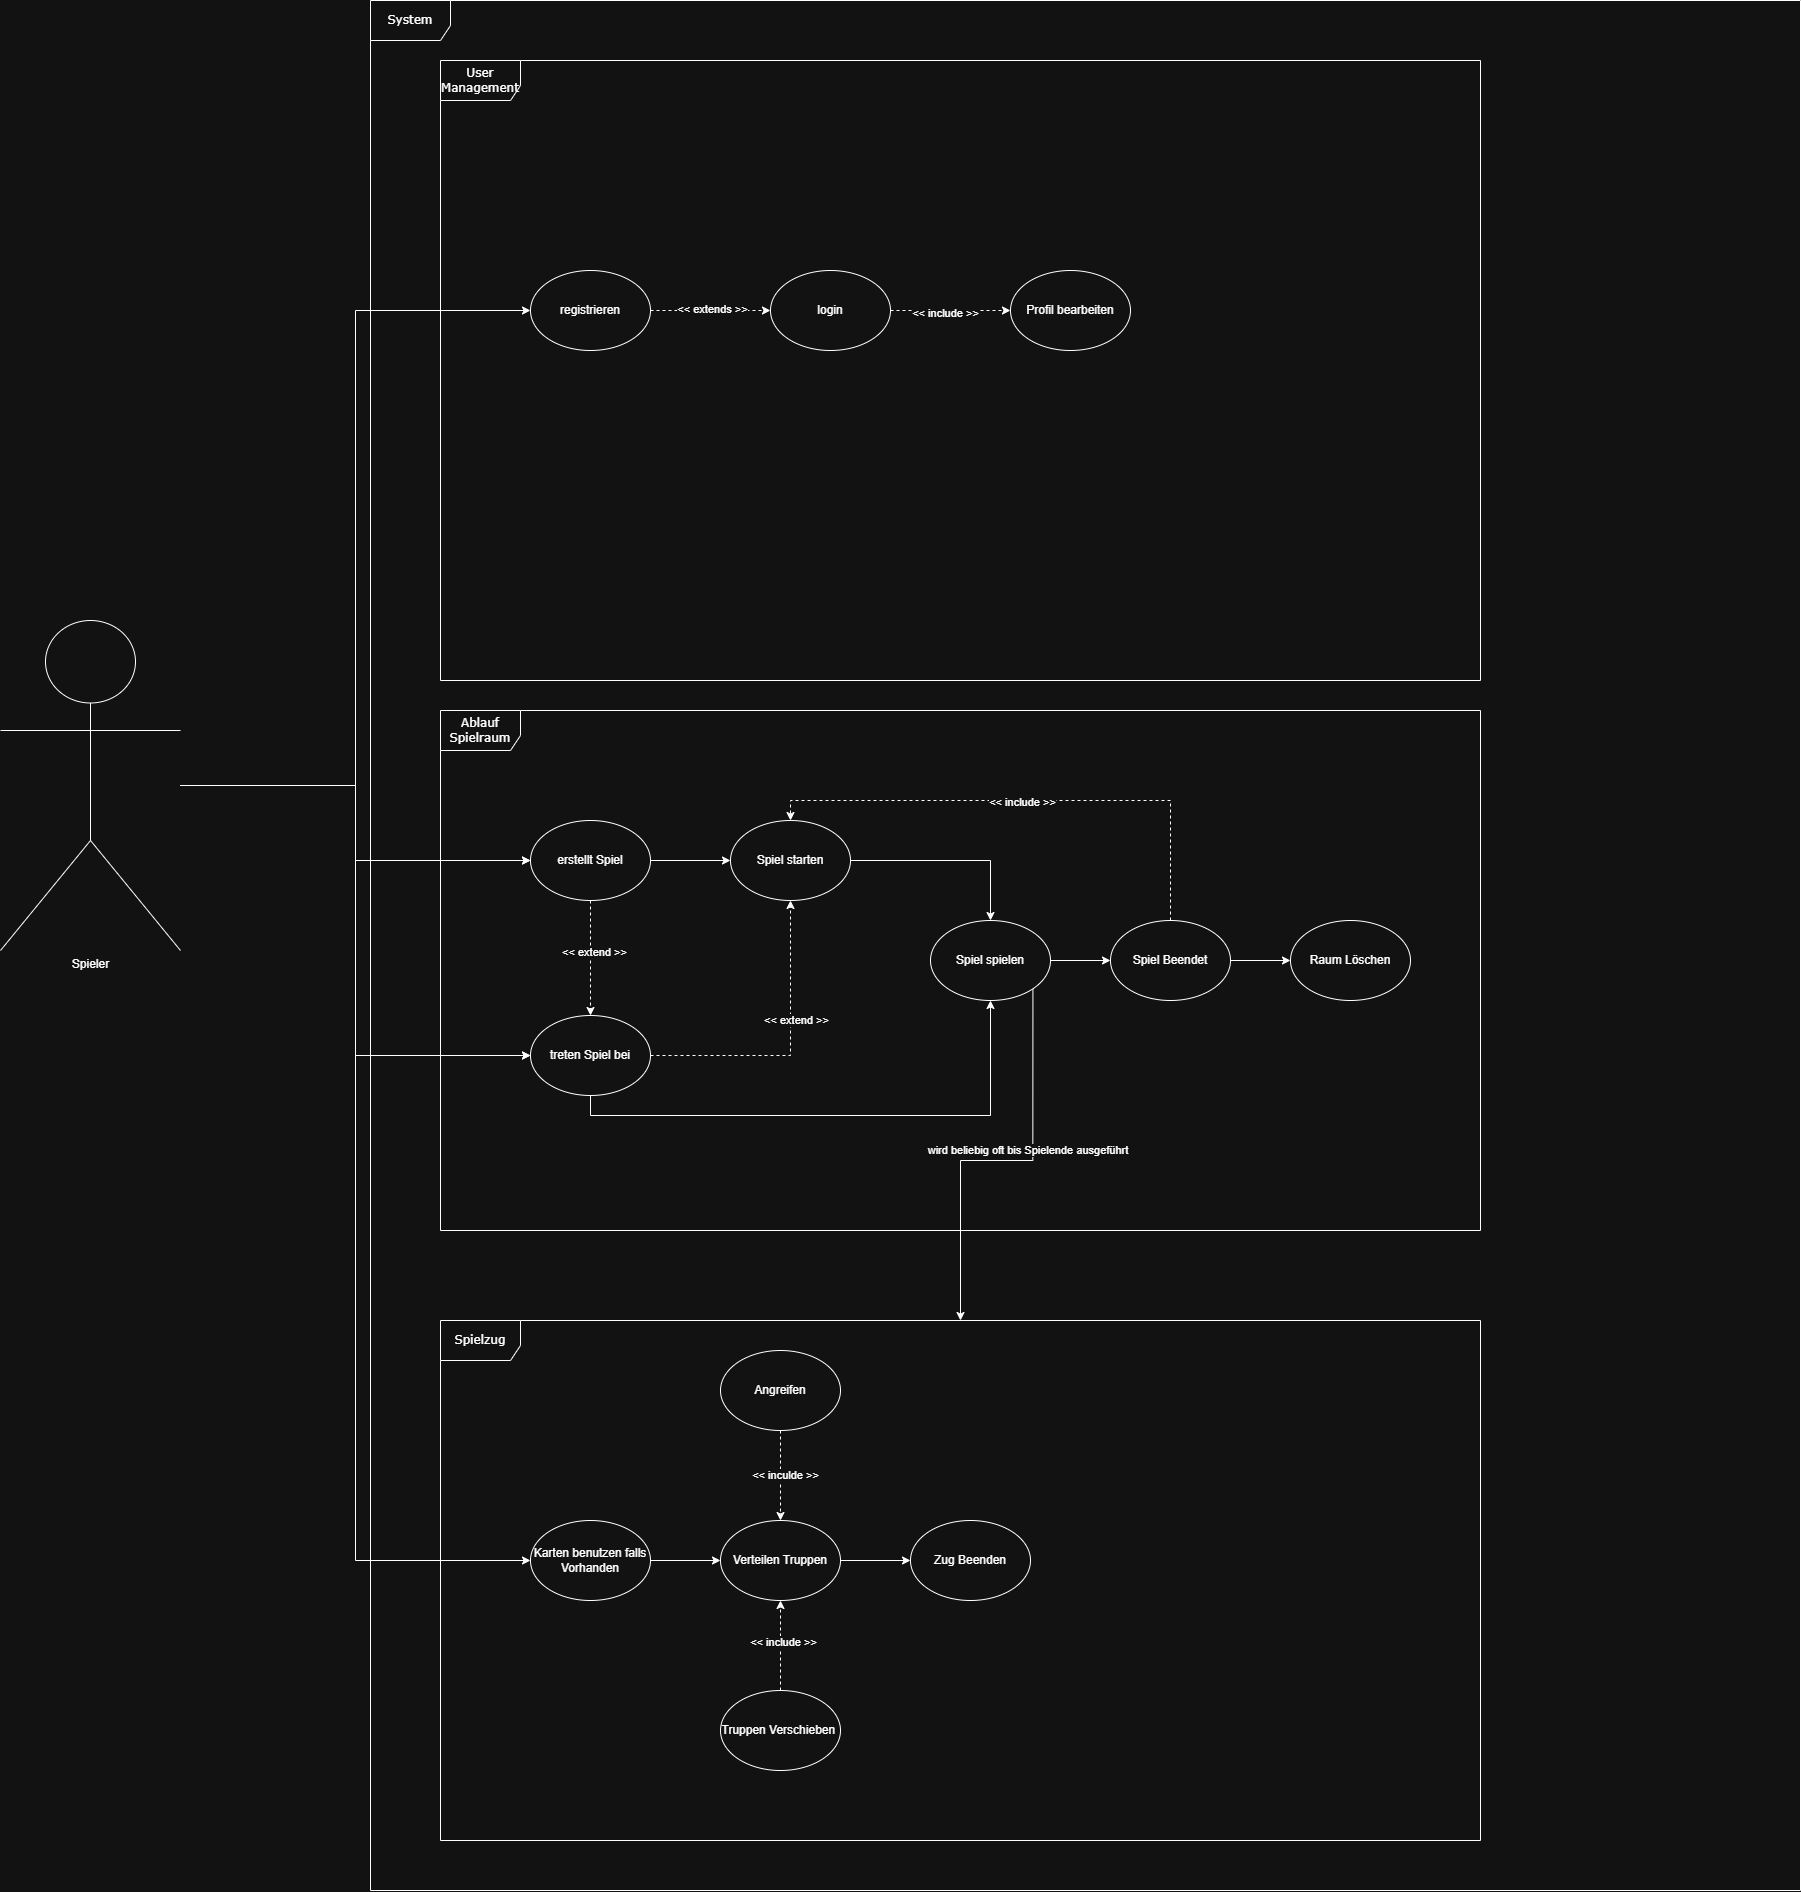

The diagram above was exported from draw.io. Its source (the exported page's mxGraphModel, read from the mxfile embedded in the PNG):
<mxGraphModel dx="5353" dy="2840" grid="1" gridSize="10" guides="1" tooltips="1" connect="1" arrows="1" fold="1" page="1" pageScale="1" pageWidth="1100" pageHeight="850" background="none" math="0" shadow="0">
  <root>
    <mxCell id="0" />
    <mxCell id="1" parent="0" />
    <mxCell id="a6ub64IX7jiLTefBfmLX-2" value="System" style="shape=umlFrame;whiteSpace=wrap;html=1;rounded=1;shadow=0;comic=0;labelBackgroundColor=none;strokeWidth=1;fontFamily=Verdana;fontSize=12;align=center;width=80;height=40;" parent="1" vertex="1">
      <mxGeometry x="-1000" y="-700" width="1430" height="1890" as="geometry" />
    </mxCell>
    <mxCell id="a6ub64IX7jiLTefBfmLX-3" value="User Management" style="shape=umlFrame;whiteSpace=wrap;html=1;rounded=1;shadow=0;comic=0;labelBackgroundColor=none;strokeWidth=1;fontFamily=Verdana;fontSize=12;align=center;width=80;height=40;" parent="1" vertex="1">
      <mxGeometry x="-930" y="-640" width="1040" height="620" as="geometry" />
    </mxCell>
    <mxCell id="2a3bc250acf0617d-8" value="Ablauf Spielraum" style="shape=umlFrame;whiteSpace=wrap;html=1;rounded=1;shadow=0;comic=0;labelBackgroundColor=none;strokeWidth=1;fontFamily=Verdana;fontSize=12;align=center;width=80;height=40;" parent="1" vertex="1">
      <mxGeometry x="-930" y="10" width="1040" height="520" as="geometry" />
    </mxCell>
    <mxCell id="WiuhCy6aGCA2IpkEdTE1-57" style="edgeStyle=orthogonalEdgeStyle;rounded=0;orthogonalLoop=1;jettySize=auto;html=1;" parent="1" target="WiuhCy6aGCA2IpkEdTE1-18" edge="1">
      <mxGeometry relative="1" as="geometry">
        <mxPoint x="-950.0000000000002" y="160" as="sourcePoint" />
      </mxGeometry>
    </mxCell>
    <mxCell id="WiuhCy6aGCA2IpkEdTE1-59" style="edgeStyle=orthogonalEdgeStyle;rounded=0;orthogonalLoop=1;jettySize=auto;html=1;" parent="1" target="WiuhCy6aGCA2IpkEdTE1-20" edge="1">
      <mxGeometry relative="1" as="geometry">
        <mxPoint x="-950.0000000000002" y="355" as="sourcePoint" />
      </mxGeometry>
    </mxCell>
    <mxCell id="WiuhCy6aGCA2IpkEdTE1-27" style="edgeStyle=orthogonalEdgeStyle;rounded=0;orthogonalLoop=1;jettySize=auto;html=1;entryX=0.5;entryY=0;entryDx=0;entryDy=0;dashed=1;" parent="1" source="WiuhCy6aGCA2IpkEdTE1-18" target="WiuhCy6aGCA2IpkEdTE1-20" edge="1">
      <mxGeometry relative="1" as="geometry" />
    </mxCell>
    <mxCell id="WiuhCy6aGCA2IpkEdTE1-28" value="&amp;lt;&amp;lt; extend &amp;gt;&amp;gt;" style="edgeLabel;html=1;align=center;verticalAlign=middle;resizable=0;points=[];" parent="WiuhCy6aGCA2IpkEdTE1-27" vertex="1" connectable="0">
      <mxGeometry x="-0.1319" y="2" relative="1" as="geometry">
        <mxPoint as="offset" />
      </mxGeometry>
    </mxCell>
    <mxCell id="WiuhCy6aGCA2IpkEdTE1-29" style="edgeStyle=orthogonalEdgeStyle;rounded=0;orthogonalLoop=1;jettySize=auto;html=1;exitX=1;exitY=0.5;exitDx=0;exitDy=0;entryX=0;entryY=0.5;entryDx=0;entryDy=0;" parent="1" source="WiuhCy6aGCA2IpkEdTE1-18" target="WiuhCy6aGCA2IpkEdTE1-22" edge="1">
      <mxGeometry relative="1" as="geometry" />
    </mxCell>
    <mxCell id="WiuhCy6aGCA2IpkEdTE1-18" value="erstellt Spiel" style="ellipse;whiteSpace=wrap;html=1;" parent="1" vertex="1">
      <mxGeometry x="-840" y="120" width="120" height="80" as="geometry" />
    </mxCell>
    <mxCell id="WiuhCy6aGCA2IpkEdTE1-30" style="edgeStyle=orthogonalEdgeStyle;rounded=0;orthogonalLoop=1;jettySize=auto;html=1;exitX=1;exitY=0.5;exitDx=0;exitDy=0;entryX=0.5;entryY=1;entryDx=0;entryDy=0;dashed=1;" parent="1" source="WiuhCy6aGCA2IpkEdTE1-20" target="WiuhCy6aGCA2IpkEdTE1-22" edge="1">
      <mxGeometry relative="1" as="geometry" />
    </mxCell>
    <mxCell id="WiuhCy6aGCA2IpkEdTE1-31" value="&amp;lt;&amp;lt; extend &amp;gt;&amp;gt;" style="edgeLabel;html=1;align=center;verticalAlign=middle;resizable=0;points=[];" parent="WiuhCy6aGCA2IpkEdTE1-30" vertex="1" connectable="0">
      <mxGeometry x="0.187" y="-4" relative="1" as="geometry">
        <mxPoint as="offset" />
      </mxGeometry>
    </mxCell>
    <mxCell id="WiuhCy6aGCA2IpkEdTE1-33" style="edgeStyle=orthogonalEdgeStyle;rounded=0;orthogonalLoop=1;jettySize=auto;html=1;exitX=0.5;exitY=1;exitDx=0;exitDy=0;entryX=0.5;entryY=1;entryDx=0;entryDy=0;" parent="1" source="WiuhCy6aGCA2IpkEdTE1-20" target="WiuhCy6aGCA2IpkEdTE1-32" edge="1">
      <mxGeometry relative="1" as="geometry" />
    </mxCell>
    <mxCell id="WiuhCy6aGCA2IpkEdTE1-20" value="treten Spiel bei" style="ellipse;whiteSpace=wrap;html=1;" parent="1" vertex="1">
      <mxGeometry x="-840" y="315" width="120" height="80" as="geometry" />
    </mxCell>
    <mxCell id="WiuhCy6aGCA2IpkEdTE1-34" style="edgeStyle=orthogonalEdgeStyle;rounded=0;orthogonalLoop=1;jettySize=auto;html=1;entryX=0.5;entryY=0;entryDx=0;entryDy=0;" parent="1" source="WiuhCy6aGCA2IpkEdTE1-22" target="WiuhCy6aGCA2IpkEdTE1-32" edge="1">
      <mxGeometry relative="1" as="geometry" />
    </mxCell>
    <mxCell id="WiuhCy6aGCA2IpkEdTE1-22" value="Spiel starten" style="ellipse;whiteSpace=wrap;html=1;" parent="1" vertex="1">
      <mxGeometry x="-640" y="120" width="120" height="80" as="geometry" />
    </mxCell>
    <mxCell id="WiuhCy6aGCA2IpkEdTE1-36" style="edgeStyle=orthogonalEdgeStyle;rounded=0;orthogonalLoop=1;jettySize=auto;html=1;exitX=1;exitY=0.5;exitDx=0;exitDy=0;entryX=0;entryY=0.5;entryDx=0;entryDy=0;" parent="1" source="WiuhCy6aGCA2IpkEdTE1-32" target="WiuhCy6aGCA2IpkEdTE1-35" edge="1">
      <mxGeometry relative="1" as="geometry" />
    </mxCell>
    <mxCell id="29csuXruxrDRJ8K2tKsN-2" style="edgeStyle=orthogonalEdgeStyle;rounded=0;orthogonalLoop=1;jettySize=auto;html=1;exitX=1;exitY=1;exitDx=0;exitDy=0;" parent="1" source="WiuhCy6aGCA2IpkEdTE1-32" target="WiuhCy6aGCA2IpkEdTE1-41" edge="1">
      <mxGeometry relative="1" as="geometry" />
    </mxCell>
    <mxCell id="29csuXruxrDRJ8K2tKsN-4" value="wird beliebig oft bis Spielende ausgeführt&amp;nbsp;" style="edgeLabel;html=1;align=center;verticalAlign=middle;resizable=0;points=[];" parent="29csuXruxrDRJ8K2tKsN-2" vertex="1" connectable="0">
      <mxGeometry x="-0.2153" y="-5" relative="1" as="geometry">
        <mxPoint as="offset" />
      </mxGeometry>
    </mxCell>
    <mxCell id="WiuhCy6aGCA2IpkEdTE1-32" value="Spiel spielen" style="ellipse;whiteSpace=wrap;html=1;" parent="1" vertex="1">
      <mxGeometry x="-440" y="220" width="120" height="80" as="geometry" />
    </mxCell>
    <mxCell id="WiuhCy6aGCA2IpkEdTE1-37" style="edgeStyle=orthogonalEdgeStyle;rounded=0;orthogonalLoop=1;jettySize=auto;html=1;exitX=0.5;exitY=0;exitDx=0;exitDy=0;entryX=0.5;entryY=0;entryDx=0;entryDy=0;dashed=1;" parent="1" source="WiuhCy6aGCA2IpkEdTE1-35" target="WiuhCy6aGCA2IpkEdTE1-22" edge="1">
      <mxGeometry relative="1" as="geometry" />
    </mxCell>
    <mxCell id="WiuhCy6aGCA2IpkEdTE1-38" value="&amp;lt;&amp;lt; include &amp;gt;&amp;gt;" style="edgeLabel;html=1;align=center;verticalAlign=middle;resizable=0;points=[];" parent="WiuhCy6aGCA2IpkEdTE1-37" vertex="1" connectable="0">
      <mxGeometry x="0.0423" relative="1" as="geometry">
        <mxPoint as="offset" />
      </mxGeometry>
    </mxCell>
    <mxCell id="WiuhCy6aGCA2IpkEdTE1-40" style="edgeStyle=orthogonalEdgeStyle;rounded=0;orthogonalLoop=1;jettySize=auto;html=1;exitX=1;exitY=0.5;exitDx=0;exitDy=0;entryX=0;entryY=0.5;entryDx=0;entryDy=0;" parent="1" source="WiuhCy6aGCA2IpkEdTE1-35" target="WiuhCy6aGCA2IpkEdTE1-39" edge="1">
      <mxGeometry relative="1" as="geometry" />
    </mxCell>
    <mxCell id="WiuhCy6aGCA2IpkEdTE1-35" value="Spiel Beendet" style="ellipse;whiteSpace=wrap;html=1;" parent="1" vertex="1">
      <mxGeometry x="-260" y="220" width="120" height="80" as="geometry" />
    </mxCell>
    <mxCell id="WiuhCy6aGCA2IpkEdTE1-39" value="Raum Löschen" style="ellipse;whiteSpace=wrap;html=1;" parent="1" vertex="1">
      <mxGeometry x="-80" y="220" width="120" height="80" as="geometry" />
    </mxCell>
    <mxCell id="WiuhCy6aGCA2IpkEdTE1-41" value="Spielzug" style="shape=umlFrame;whiteSpace=wrap;html=1;rounded=1;shadow=0;comic=0;labelBackgroundColor=none;strokeWidth=1;fontFamily=Verdana;fontSize=12;align=center;width=80;height=40;" parent="1" vertex="1">
      <mxGeometry x="-930" y="620" width="1040" height="520" as="geometry" />
    </mxCell>
    <mxCell id="f1ZDjqSPGUWqyZ3Fzasm-1" style="edgeStyle=orthogonalEdgeStyle;rounded=0;orthogonalLoop=1;jettySize=auto;html=1;entryX=0;entryY=0.5;entryDx=0;entryDy=0;" edge="1" parent="1" source="WiuhCy6aGCA2IpkEdTE1-42" target="a6ub64IX7jiLTefBfmLX-6">
      <mxGeometry relative="1" as="geometry">
        <mxPoint x="-1180" y="80" as="sourcePoint" />
      </mxGeometry>
    </mxCell>
    <mxCell id="f1ZDjqSPGUWqyZ3Fzasm-2" style="edgeStyle=orthogonalEdgeStyle;rounded=0;orthogonalLoop=1;jettySize=auto;html=1;entryX=0;entryY=0.5;entryDx=0;entryDy=0;" edge="1" parent="1" source="WiuhCy6aGCA2IpkEdTE1-42" target="WiuhCy6aGCA2IpkEdTE1-18">
      <mxGeometry relative="1" as="geometry">
        <mxPoint x="-1190" y="100" as="sourcePoint" />
      </mxGeometry>
    </mxCell>
    <mxCell id="f1ZDjqSPGUWqyZ3Fzasm-3" style="edgeStyle=orthogonalEdgeStyle;rounded=0;orthogonalLoop=1;jettySize=auto;html=1;entryX=0;entryY=0.5;entryDx=0;entryDy=0;" edge="1" parent="1" source="WiuhCy6aGCA2IpkEdTE1-42" target="WiuhCy6aGCA2IpkEdTE1-20">
      <mxGeometry relative="1" as="geometry" />
    </mxCell>
    <mxCell id="f1ZDjqSPGUWqyZ3Fzasm-4" style="edgeStyle=orthogonalEdgeStyle;rounded=0;orthogonalLoop=1;jettySize=auto;html=1;entryX=0;entryY=0.5;entryDx=0;entryDy=0;" edge="1" parent="1" source="WiuhCy6aGCA2IpkEdTE1-42" target="WiuhCy6aGCA2IpkEdTE1-43">
      <mxGeometry relative="1" as="geometry" />
    </mxCell>
    <mxCell id="WiuhCy6aGCA2IpkEdTE1-42" value="Spieler" style="shape=umlActor;verticalLabelPosition=bottom;verticalAlign=top;html=1;" parent="1" vertex="1">
      <mxGeometry x="-1370" y="-80" width="180" height="330" as="geometry" />
    </mxCell>
    <mxCell id="WiuhCy6aGCA2IpkEdTE1-46" style="edgeStyle=orthogonalEdgeStyle;rounded=0;orthogonalLoop=1;jettySize=auto;html=1;exitX=1;exitY=0.5;exitDx=0;exitDy=0;" parent="1" source="WiuhCy6aGCA2IpkEdTE1-43" target="WiuhCy6aGCA2IpkEdTE1-45" edge="1">
      <mxGeometry relative="1" as="geometry" />
    </mxCell>
    <mxCell id="WiuhCy6aGCA2IpkEdTE1-43" value="Karten benutzen falls Vorhanden" style="ellipse;whiteSpace=wrap;html=1;" parent="1" vertex="1">
      <mxGeometry x="-840" y="820" width="120" height="80" as="geometry" />
    </mxCell>
    <mxCell id="WiuhCy6aGCA2IpkEdTE1-48" style="edgeStyle=orthogonalEdgeStyle;rounded=0;orthogonalLoop=1;jettySize=auto;html=1;exitX=1;exitY=0.5;exitDx=0;exitDy=0;entryX=0;entryY=0.5;entryDx=0;entryDy=0;" parent="1" source="WiuhCy6aGCA2IpkEdTE1-45" target="WiuhCy6aGCA2IpkEdTE1-47" edge="1">
      <mxGeometry relative="1" as="geometry" />
    </mxCell>
    <mxCell id="WiuhCy6aGCA2IpkEdTE1-45" value="Verteilen Truppen" style="ellipse;whiteSpace=wrap;html=1;" parent="1" vertex="1">
      <mxGeometry x="-650" y="820" width="120" height="80" as="geometry" />
    </mxCell>
    <mxCell id="WiuhCy6aGCA2IpkEdTE1-47" value="Zug Beenden" style="ellipse;whiteSpace=wrap;html=1;" parent="1" vertex="1">
      <mxGeometry x="-460" y="820" width="120" height="80" as="geometry" />
    </mxCell>
    <mxCell id="WiuhCy6aGCA2IpkEdTE1-52" style="edgeStyle=orthogonalEdgeStyle;rounded=0;orthogonalLoop=1;jettySize=auto;html=1;entryX=0.5;entryY=1;entryDx=0;entryDy=0;dashed=1;" parent="1" source="WiuhCy6aGCA2IpkEdTE1-49" target="WiuhCy6aGCA2IpkEdTE1-45" edge="1">
      <mxGeometry relative="1" as="geometry" />
    </mxCell>
    <mxCell id="WiuhCy6aGCA2IpkEdTE1-56" value="&amp;lt;&amp;lt; include &amp;gt;&amp;gt;" style="edgeLabel;html=1;align=center;verticalAlign=middle;resizable=0;points=[];" parent="WiuhCy6aGCA2IpkEdTE1-52" vertex="1" connectable="0">
      <mxGeometry x="0.0901" y="-1" relative="1" as="geometry">
        <mxPoint as="offset" />
      </mxGeometry>
    </mxCell>
    <mxCell id="WiuhCy6aGCA2IpkEdTE1-49" value="Truppen Verschieben&amp;nbsp;" style="ellipse;whiteSpace=wrap;html=1;" parent="1" vertex="1">
      <mxGeometry x="-650" y="990" width="120" height="80" as="geometry" />
    </mxCell>
    <mxCell id="WiuhCy6aGCA2IpkEdTE1-53" style="edgeStyle=orthogonalEdgeStyle;rounded=0;orthogonalLoop=1;jettySize=auto;html=1;exitX=0.5;exitY=1;exitDx=0;exitDy=0;dashed=1;" parent="1" source="WiuhCy6aGCA2IpkEdTE1-50" edge="1">
      <mxGeometry relative="1" as="geometry">
        <mxPoint x="-590" y="820" as="targetPoint" />
      </mxGeometry>
    </mxCell>
    <mxCell id="WiuhCy6aGCA2IpkEdTE1-54" value="&amp;lt;&amp;lt; inculde &amp;gt;&amp;gt;" style="edgeLabel;html=1;align=center;verticalAlign=middle;resizable=0;points=[];" parent="WiuhCy6aGCA2IpkEdTE1-53" vertex="1" connectable="0">
      <mxGeometry x="-0.055" y="3" relative="1" as="geometry">
        <mxPoint as="offset" />
      </mxGeometry>
    </mxCell>
    <mxCell id="WiuhCy6aGCA2IpkEdTE1-50" value="Angreifen" style="ellipse;whiteSpace=wrap;html=1;" parent="1" vertex="1">
      <mxGeometry x="-650" y="650" width="120" height="80" as="geometry" />
    </mxCell>
    <mxCell id="a6ub64IX7jiLTefBfmLX-15" style="edgeStyle=orthogonalEdgeStyle;rounded=0;orthogonalLoop=1;jettySize=auto;html=1;exitX=1;exitY=0.5;exitDx=0;exitDy=0;entryX=0;entryY=0.5;entryDx=0;entryDy=0;dashed=1;" parent="1" source="a6ub64IX7jiLTefBfmLX-6" target="a6ub64IX7jiLTefBfmLX-9" edge="1">
      <mxGeometry relative="1" as="geometry" />
    </mxCell>
    <mxCell id="a6ub64IX7jiLTefBfmLX-20" value="&amp;lt;&amp;lt; extends &amp;gt;&amp;gt;" style="edgeLabel;html=1;align=center;verticalAlign=middle;resizable=0;points=[];" parent="a6ub64IX7jiLTefBfmLX-15" vertex="1" connectable="0">
      <mxGeometry x="0.008" y="3" relative="1" as="geometry">
        <mxPoint as="offset" />
      </mxGeometry>
    </mxCell>
    <mxCell id="a6ub64IX7jiLTefBfmLX-6" value="registrieren" style="ellipse;whiteSpace=wrap;html=1;" parent="1" vertex="1">
      <mxGeometry x="-840" y="-430" width="120" height="80" as="geometry" />
    </mxCell>
    <mxCell id="a6ub64IX7jiLTefBfmLX-12" style="edgeStyle=orthogonalEdgeStyle;rounded=0;orthogonalLoop=1;jettySize=auto;html=1;exitX=1;exitY=0.5;exitDx=0;exitDy=0;entryX=0;entryY=0.5;entryDx=0;entryDy=0;dashed=1;align=right;" parent="1" source="a6ub64IX7jiLTefBfmLX-9" target="a6ub64IX7jiLTefBfmLX-10" edge="1">
      <mxGeometry relative="1" as="geometry" />
    </mxCell>
    <mxCell id="a6ub64IX7jiLTefBfmLX-19" value="&amp;lt;&amp;lt; include &amp;gt;&amp;gt;" style="edgeLabel;html=1;align=center;verticalAlign=middle;resizable=0;points=[];" parent="a6ub64IX7jiLTefBfmLX-12" vertex="1" connectable="0">
      <mxGeometry x="-0.128" y="-1" relative="1" as="geometry">
        <mxPoint as="offset" />
      </mxGeometry>
    </mxCell>
    <mxCell id="a6ub64IX7jiLTefBfmLX-9" value="login" style="ellipse;whiteSpace=wrap;html=1;" parent="1" vertex="1">
      <mxGeometry x="-600" y="-430" width="120" height="80" as="geometry" />
    </mxCell>
    <mxCell id="a6ub64IX7jiLTefBfmLX-10" value="Profil bearbeiten" style="ellipse;whiteSpace=wrap;html=1;" parent="1" vertex="1">
      <mxGeometry x="-360" y="-430" width="120" height="80" as="geometry" />
    </mxCell>
  </root>
</mxGraphModel>